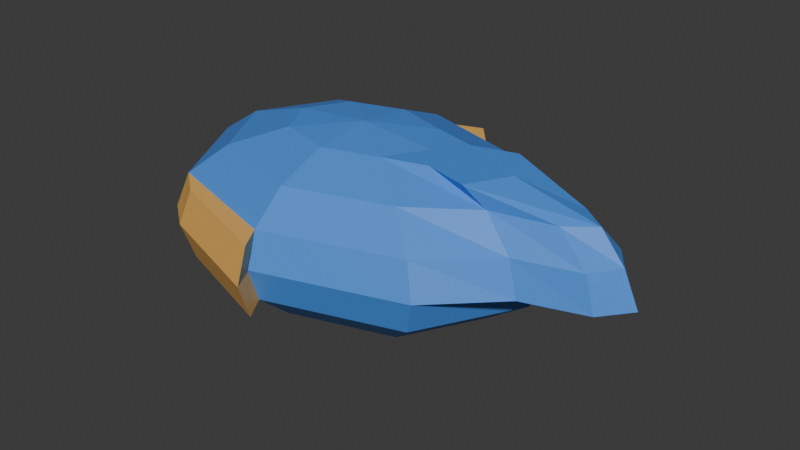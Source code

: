 # Source: fish.blend  (saved by Blender 4.1.23; exported with 4.5.12 LTS)
import bpy
from mathutils import Matrix  # noqa: F401  (used for matrix-valued properties, if any)

bpy.ops.wm.read_factory_settings(use_empty=True)
scene = bpy.context.scene
scene.name = 'Scene'

# ---- collections
col_collection = bpy.data.collections.new('Collection'); scene.collection.children.link(col_collection)

# ---- materials (node trees are filled in below, after node groups)
mat_material = bpy.data.materials.new('Material')
mat_material.alpha_threshold = 0.0
mat_material.use_transparent_shadow = False
mat_material.roughness = 0.5
mat_material.line_color = (0.0, 0.0, 0.0, 1.0)
mat_material_001 = bpy.data.materials.new('Material.001')
mat_material_001.use_transparent_shadow = False
mat_material_002 = bpy.data.materials.new('Material.002')
mat_material_002.use_transparent_shadow = False
mat_material_003 = bpy.data.materials.new('Material.003')
mat_material_003.use_transparent_shadow = False

# ---- material node trees
mat_material.use_nodes = True; mat_material.node_tree.nodes.clear()
_N = mat_material.node_tree.nodes; _L = mat_material.node_tree.links
n0 = _N.new('ShaderNodeOutputMaterial'); n0.name = 'Material Output'; n0.location = (300, 300)
n1 = _N.new('ShaderNodeBsdfPrincipled'); n1.name = 'Principled BSDF'; n1.location = (10, 300)
n1.inputs[0].default_value = (0.07223, 0.2761, 0.8004, 1.0)
n1.inputs[3].default_value = 1.45
_L.new(n1.outputs[0], n0.inputs[0])
n0.is_active_output = True
mat_material_001.use_nodes = True; mat_material_001.node_tree.nodes.clear()
_N = mat_material_001.node_tree.nodes; _L = mat_material_001.node_tree.links
n0 = _N.new('ShaderNodeBsdfPrincipled'); n0.name = 'Principled BSDF'; n0.location = (10, 300)
n0.inputs[0].default_value = (0.8558, 0.858, 1.0, 1.0)
n1 = _N.new('ShaderNodeOutputMaterial'); n1.name = 'Material Output'; n1.location = (300, 300)
_L.new(n0.outputs[0], n1.inputs[0])
n1.is_active_output = True
mat_material_002.use_nodes = True; mat_material_002.node_tree.nodes.clear()
_N = mat_material_002.node_tree.nodes; _L = mat_material_002.node_tree.links
n0 = _N.new('ShaderNodeBsdfPrincipled'); n0.name = 'Principled BSDF'; n0.location = (10, 300)
n0.inputs[0].default_value = (0.1581, 0.4983, 0.8523, 1.0)
n1 = _N.new('ShaderNodeOutputMaterial'); n1.name = 'Material Output'; n1.location = (300, 300)
_L.new(n0.outputs[0], n1.inputs[0])
n1.is_active_output = True
mat_material_003.use_nodes = True; mat_material_003.node_tree.nodes.clear()
_N = mat_material_003.node_tree.nodes; _L = mat_material_003.node_tree.links
n0 = _N.new('ShaderNodeBsdfPrincipled'); n0.name = 'Principled BSDF'; n0.location = (10, 300)
n0.inputs[0].default_value = (0.8519, 0.4638, 0.1092, 1.0)
n1 = _N.new('ShaderNodeOutputMaterial'); n1.name = 'Material Output'; n1.location = (300, 300)
_L.new(n0.outputs[0], n1.inputs[0])
n1.is_active_output = True

# ---- world
world_world = bpy.data.worlds.new('World'); scene.world = world_world
world_world.use_nodes = True; world_world.node_tree.nodes.clear()
_N = world_world.node_tree.nodes; _L = world_world.node_tree.links
n0 = _N.new('ShaderNodeOutputWorld'); n0.name = 'World Output'; n0.location = (300, 300)
n1 = _N.new('ShaderNodeBackground'); n1.name = 'Background'; n1.location = (10, 300)
n1.inputs[0].default_value = (0.05088, 0.05088, 0.05088, 1.0)
_L.new(n1.outputs[0], n0.inputs[0])
n0.is_active_output = True
world_world.color = (0.05088, 0.05088, 0.05088)
world_world.use_sun_shadow = False
world_world.sun_shadow_jitter_overblur = 0.0

# ---- meshes
me_cube = bpy.data.meshes.new('Cube')
me_cube.from_pydata([(-0.1353, 0.1016, 0.2041), (-0.25, 0.1878, 0.1562), (-0.3266, 0.2453, 0.08454), (-0.3536, 0.2655, 2.287e-08), (-0.3266, 0.2453, -0.08454), (-0.25, 0.1878, -0.1562), (-0.1353, 0.1016, -0.2041), (-0.1913, 5.76e-10, -0.2041), (-0.3536, 5.76e-10, -0.1562), (-0.4619, 5.76e-10, -0.08454), (-0.5, 5.76e-10, 2.287e-08), (-0.4619, 5.76e-10, 0.08454), (-0.3536, 5.76e-10, 0.1562), (-0.1913, 5.76e-10, 0.2041), (-0.1353, -0.1016, 0.2041), (-0.25, -0.1878, 0.1562), (-0.3266, -0.2453, 0.08454), (-0.3536, -0.2655, 2.287e-08), (-0.3266, -0.2453, -0.08454), (-0.25, -0.1878, -0.1562), (-0.1353, -0.1016, -0.2041), (0.0, -0.1437, -0.2041), (0.0, -0.2655, -0.1562), (0.0, -0.3469, -0.08454), (0.0, -0.3755, 2.287e-08), (0.0, -0.3469, 0.08454), (0.0, -0.2655, 0.1562), (0.0, -0.1437, 0.2041), (0.0, 5.76e-10, 0.2209), (0.1353, -0.1016, 0.2041), (0.25, -0.1878, 0.1562), (0.3266, -0.2453, 0.08454), (0.3536, -0.2655, 2.287e-08), (0.3266, -0.2453, -0.08454), (0.25, -0.1878, -0.1562), (0.1353, -0.1016, -0.2041), (0.0, 5.76e-10, -0.2209), (0.1913, 5.76e-10, -0.2041), (0.3536, 5.76e-10, -0.1562), (0.4619, 5.76e-10, -0.08454), (0.5, 5.76e-10, 2.287e-08), (0.1913, 5.76e-10, 0.2041), (0.1353, 0.1016, 0.2041), (0.25, 0.1878, 0.1562), (0.3266, 0.2453, 0.08454), (0.3536, 0.2655, 2.287e-08), (0.3266, 0.2453, -0.08454), (0.25, 0.1878, -0.1562), (0.1353, 0.1016, -0.2041), (0.0, 0.1437, -0.2041), (0.0, 0.2655, -0.1562), (0.0, 0.3469, -0.08454), (0.0, 0.3755, 2.287e-08), (0.0, 0.3469, 0.08454), (0.0, 0.2655, 0.1562), (0.0, 0.1437, 0.2041), (-0.2492, 0.3066, 0.08454), (-0.2728, 0.3269, 2.287e-08), (-0.2492, 0.3066, -0.08454), (-0.2492, -0.3066, 0.08454), (-0.2728, -0.3269, 2.259e-08), (-0.2492, -0.3066, -0.08454), (0.03758, -0.4083, -0.08454), (0.03758, -0.4368, 2.259e-08), (0.03758, -0.4083, 0.08454), (0.03758, 0.4083, -0.08454), (0.03758, 0.4368, 2.287e-08), (0.03758, 0.4083, 0.08454), (0.1353, -0.1016, 0.2041), (0.25, -0.1878, 0.1562), (0.3266, -0.2453, 0.08454), (0.3536, -0.2655, 2.287e-08), (0.5, 5.76e-10, 2.287e-08), (0.477, 0.1095, 0.08454), (0.504, 0.1186, 2.287e-08), (0.1913, 5.76e-10, 0.2041), (0.1353, 0.1016, 0.2041), (0.25, 0.1878, 0.1562), (0.3266, 0.2453, 0.08454), (0.3536, 0.2655, 2.287e-08), (0.3503, -0.1016, 0.2041), (0.5508, -0.0508, 0.1562), (0.6275, -0.06637, 0.08454), (0.6544, -0.07184, 2.287e-08), (0.712, 5.76e-10, 2.287e-08), (0.6739, 5.76e-10, 0.08454), (0.6152, 5.76e-10, 0.1562), (0.4063, 5.76e-10, 0.2041), (0.3503, 0.1016, 0.2041), (0.5508, 0.0508, 0.1562), (0.6275, 0.06637, 0.08454), (0.6544, 0.07184, 2.287e-08), (0.2428, -0.07143, 0.2041), (0.4004, -0.08384, 0.1562), (0.477, -0.1095, 0.08454), (0.4004, 0.08384, 0.1562), (0.2428, 0.07143, 0.2041), (0.6308, 4.049e-10, 2.287e-08), (0.2988, 4.049e-10, 0.2041), (0.504, -0.1186, 2.287e-08)], [], [(2, 1, 54, 53), (12, 13, 0, 1), (0, 28, 55), (36, 20, 7), (36, 6, 49), (5, 4, 51, 50), (52, 51, 65, 66), (14, 28, 13), (13, 28, 0), (6, 5, 50, 49), (24, 25, 64, 63), (18, 17, 10, 9), (10, 11, 2, 3), (9, 10, 3, 4), (1, 0, 55, 54), (36, 21, 20), (19, 18, 9, 8), (16, 15, 12, 11), (22, 23, 18, 19), (26, 27, 14, 15), (20, 19, 8, 7), (15, 14, 13, 12), (27, 28, 14), (35, 34, 22, 21), (30, 29, 27, 26), (25, 26, 15, 16), (16, 17, 60, 59), (32, 31, 25, 24), (31, 30, 26, 25), (21, 22, 19, 20), (2, 53, 67, 56), (29, 28, 27), (33, 32, 24, 23), (41, 28, 29), (39, 40, 32, 33), (36, 35, 21), (34, 33, 23, 22), (36, 37, 35), (45, 44, 78, 79), (47, 46, 39, 38), (44, 43, 77, 78), (37, 38, 34, 35), (38, 39, 33, 34), (29, 30, 69, 68), (42, 28, 41), (31, 32, 71, 70), (32, 40, 72, 71), (36, 48, 37), (48, 47, 38, 37), (46, 45, 40, 39), (36, 7, 6), (42, 41, 75, 76), (50, 51, 46, 47), (36, 49, 48), (11, 12, 1, 2), (8, 9, 4, 5), (51, 52, 45, 46), (55, 28, 42), (17, 16, 11, 10), (49, 50, 47, 48), (7, 8, 5, 6), (54, 55, 42, 43), (53, 54, 43, 44), (52, 53, 44, 45), (58, 57, 66, 65), (57, 56, 67, 66), (63, 64, 59, 60), (62, 63, 60, 61), (3, 2, 56, 57), (17, 18, 61, 60), (53, 52, 66, 67), (4, 3, 57, 58), (25, 16, 59, 64), (51, 4, 58, 65), (23, 24, 63, 62), (18, 23, 62, 61), (98, 92, 80, 87), (97, 74, 91, 84), (74, 73, 90, 91), (92, 93, 81, 80), (93, 94, 82, 81), (95, 96, 88, 89), (40, 45, 79, 72), (41, 29, 68, 75), (43, 42, 76, 77), (30, 31, 70, 69), (86, 87, 80, 81), (90, 89, 86, 85), (91, 90, 85, 84), (85, 86, 81, 82), (84, 85, 82, 83), (89, 88, 87, 86), (73, 95, 89, 90), (94, 99, 83, 82), (96, 98, 87, 88), (99, 97, 84, 83), (71, 72, 97, 99), (76, 75, 98, 96), (70, 71, 99, 94), (78, 77, 95, 73), (77, 76, 96, 95), (69, 70, 94, 93), (68, 69, 93, 92), (79, 78, 73, 74), (72, 79, 74, 97), (75, 68, 92, 98)])
me_cube.polygons.foreach_set('material_index', [0, 0, 0, 1, 1, 0, 3, 0, 0, 2, 3, 0, 0, 0, 0, 1, 0, 0, 0, 0, 2, 0, 0, 2, 0, 0, 3, 0, 0, 2, 3, 0, 0, 0, 0, 1, 0, 1, 0, 0, 0, 2, 0, 0, 0, 0, 0, 1, 2, 0, 1, 0, 0, 1, 0, 0, 0, 0, 0, 2, 2, 0, 0, 0, 3, 3, 3, 3, 3, 3, 3, 3, 3, 3, 3, 3, 0, 0, 0, 0, 0, 0, 0, 0, 0, 0, 0, 0, 0, 0, 0, 0, 0, 0, 0, 0, 0, 0, 0, 0, 0, 0, 0, 0, 0, 0])
_uv = me_cube.uv_layers.new(name='UVMap')
_uv.uv.foreach_set('vector', [0.875, 0.625, 0.875, 0.75, 0.75, 0.75, 0.75, 0.625, 1.0, 0.75, 1.0, 0.875, 0.875, 0.875, 0.875, 0.75, 0.875, 0.875, 0.8125, 1.0, 0.75, 0.875, 0.0625, 0.0, 0.125, 0.125, 0.0, 0.125, 0.8125, 0.0, 0.875, 0.125, 0.75, 0.125, 0.875, 0.25, 0.875, 0.375, 0.75, 0.375, 0.75, 0.25, 0.75, 0.5, 0.75, 0.375, 0.75, 0.375, 0.75, 0.5, 0.125, 0.875, 0.0625, 1.0, 0.0, 0.875, 1.0, 0.875, 0.9375, 1.0, 0.875, 0.875, 0.875, 0.125, 0.875, 0.25, 0.75, 0.25, 0.75, 0.125, 0.25, 0.5, 0.25, 0.625, 0.25, 0.625, 0.25, 0.5, 0.125, 0.375, 0.125, 0.5, 0.0, 0.5, 0.0, 0.375, 1.0, 0.5, 1.0, 0.625, 0.875, 0.625, 0.875, 0.5, 1.0, 0.375, 1.0, 0.5, 0.875, 0.5, 0.875, 0.375, 0.875, 0.75, 0.875, 0.875, 0.75, 0.875, 0.75, 0.75, 0.1875, 0.0, 0.25, 0.125, 0.125, 0.125, 0.125, 0.25, 0.125, 0.375, 0.0, 0.375, 0.0, 0.25, 0.125, 0.625, 0.125, 0.75, 0.0, 0.75, 0.0, 0.625, 0.25, 0.25, 0.25, 0.375, 0.125, 0.375, 0.125, 0.25, 0.25, 0.75, 0.25, 0.875, 0.125, 0.875, 0.125, 0.75, 0.125, 0.125, 0.125, 0.25, 0.0, 0.25, 0.0, 0.125, 0.125, 0.75, 0.125, 0.875, 0.0, 0.875, 0.0, 0.75, 0.25, 0.875, 0.1875, 1.0, 0.125, 0.875, 0.375, 0.125, 0.375, 0.25, 0.25, 0.25, 0.25, 0.125, 0.375, 0.75, 0.375, 0.875, 0.25, 0.875, 0.25, 0.75, 0.25, 0.625, 0.25, 0.75, 0.125, 0.75, 0.125, 0.625, 0.125, 0.625, 0.125, 0.5, 0.125, 0.5, 0.125, 0.625, 0.375, 0.5, 0.375, 0.625, 0.25, 0.625, 0.25, 0.5, 0.375, 0.625, 0.375, 0.75, 0.25, 0.75, 0.25, 0.625, 0.25, 0.125, 0.25, 0.25, 0.125, 0.25, 0.125, 0.125, 0.875, 0.625, 0.75, 0.625, 0.75, 0.625, 0.875, 0.625, 0.375, 0.875, 0.3125, 1.0, 0.25, 0.875, 0.375, 0.375, 0.375, 0.5, 0.25, 0.5, 0.25, 0.375, 0.5, 0.875, 0.4375, 1.0, 0.375, 0.875, 0.5, 0.375, 0.5, 0.5, 0.375, 0.5, 0.375, 0.375, 0.3125, 0.0, 0.375, 0.125, 0.25, 0.125, 0.375, 0.25, 0.375, 0.375, 0.25, 0.375, 0.25, 0.25, 0.4375, 0.0, 0.5, 0.125, 0.375, 0.125, 0.625, 0.5, 0.625, 0.625, 0.625, 0.625, 0.625, 0.5, 0.625, 0.25, 0.625, 0.375, 0.5, 0.375, 0.5, 0.25, 0.625, 0.625, 0.625, 0.75, 0.625, 0.75, 0.625, 0.625, 0.5, 0.125, 0.5, 0.25, 0.375, 0.25, 0.375, 0.125, 0.5, 0.25, 0.5, 0.375, 0.375, 0.375, 0.375, 0.25, 0.375, 0.875, 0.375, 0.75, 0.375, 0.75, 0.375, 0.875, 0.625, 0.875, 0.5625, 1.0, 0.5, 0.875, 0.375, 0.625, 0.375, 0.5, 0.375, 0.5, 0.375, 0.625, 0.375, 0.5, 0.5, 0.5, 0.5, 0.5, 0.375, 0.5, 0.5625, 0.0, 0.625, 0.125, 0.5, 0.125, 0.625, 0.125, 0.625, 0.25, 0.5, 0.25, 0.5, 0.125, 0.625, 0.375, 0.625, 0.5, 0.5, 0.5, 0.5, 0.375, 0.9375, 0.0, 1.0, 0.125, 0.875, 0.125, 0.625, 0.875, 0.5, 0.875, 0.5, 0.875, 0.625, 0.875, 0.75, 0.25, 0.75, 0.375, 0.625, 0.375, 0.625, 0.25, 0.6875, 0.0, 0.75, 0.125, 0.625, 0.125, 1.0, 0.625, 1.0, 0.75, 0.875, 0.75, 0.875, 0.625, 1.0, 0.25, 1.0, 0.375, 0.875, 0.375, 0.875, 0.25, 0.75, 0.375, 0.75, 0.5, 0.625, 0.5, 0.625, 0.375, 0.75, 0.875, 0.6875, 1.0, 0.625, 0.875, 0.125, 0.5, 0.125, 0.625, 0.0, 0.625, 0.0, 0.5, 0.75, 0.125, 0.75, 0.25, 0.625, 0.25, 0.625, 0.125, 1.0, 0.125, 1.0, 0.25, 0.875, 0.25, 0.875, 0.125, 0.75, 0.75, 0.75, 0.875, 0.625, 0.875, 0.625, 0.75, 0.75, 0.625, 0.75, 0.75, 0.625, 0.75, 0.625, 0.625, 0.75, 0.5, 0.75, 0.625, 0.625, 0.625, 0.625, 0.5, 0.875, 0.375, 0.875, 0.5, 0.75, 0.5, 0.75, 0.375, 0.875, 0.5, 0.875, 0.625, 0.75, 0.625, 0.75, 0.5, 0.25, 0.5, 0.25, 0.625, 0.125, 0.625, 0.125, 0.5, 0.25, 0.375, 0.25, 0.5, 0.125, 0.5, 0.125, 0.375, 0.875, 0.5, 0.875, 0.625, 0.875, 0.625, 0.875, 0.5, 0.125, 0.5, 0.125, 0.375, 0.125, 0.375, 0.125, 0.5, 0.75, 0.625, 0.75, 0.5, 0.75, 0.5, 0.75, 0.625, 0.875, 0.375, 0.875, 0.5, 0.875, 0.5, 0.875, 0.375, 0.25, 0.625, 0.125, 0.625, 0.125, 0.625, 0.25, 0.625, 0.75, 0.375, 0.875, 0.375, 0.875, 0.375, 0.75, 0.375, 0.25, 0.375, 0.25, 0.5, 0.25, 0.5, 0.25, 0.375, 0.125, 0.375, 0.25, 0.375, 0.25, 0.375, 0.125, 0.375, 0.5, 0.875, 0.375, 0.875, 0.375, 0.875, 0.5, 0.875, 0.5, 0.5, 0.625, 0.5, 0.625, 0.5, 0.5, 0.5, 0.625, 0.5, 0.625, 0.625, 0.625, 0.625, 0.625, 0.5, 0.375, 0.875, 0.375, 0.75, 0.375, 0.75, 0.375, 0.875, 0.375, 0.75, 0.375, 0.625, 0.375, 0.625, 0.375, 0.75, 0.625, 0.75, 0.625, 0.875, 0.625, 0.875, 0.625, 0.75, 0.5, 0.5, 0.625, 0.5, 0.625, 0.5, 0.5, 0.5, 0.5, 0.875, 0.375, 0.875, 0.375, 0.875, 0.5, 0.875, 0.625, 0.75, 0.625, 0.875, 0.625, 0.875, 0.625, 0.75, 0.375, 0.75, 0.375, 0.625, 0.375, 0.625, 0.375, 0.75, 0.5, 0.75, 0.5, 0.875, 0.375, 0.875, 0.375, 0.75, 0.625, 0.625, 0.625, 0.75, 0.5, 0.75, 0.5, 0.625, 0.625, 0.5, 0.625, 0.625, 0.5, 0.625, 0.5, 0.5, 0.5, 0.625, 0.5, 0.75, 0.375, 0.75, 0.375, 0.625, 0.5, 0.5, 0.5, 0.625, 0.375, 0.625, 0.375, 0.5, 0.625, 0.75, 0.625, 0.875, 0.5, 0.875, 0.5, 0.75, 0.625, 0.625, 0.625, 0.75, 0.625, 0.75, 0.625, 0.625, 0.375, 0.625, 0.375, 0.5, 0.375, 0.5, 0.375, 0.625, 0.625, 0.875, 0.5, 0.875, 0.5, 0.875, 0.625, 0.875, 0.375, 0.5, 0.5, 0.5, 0.5, 0.5, 0.375, 0.5, 0.375, 0.5, 0.5, 0.5, 0.5, 0.5, 0.375, 0.5, 0.625, 0.875, 0.5, 0.875, 0.5, 0.875, 0.625, 0.875, 0.375, 0.625, 0.375, 0.5, 0.375, 0.5, 0.375, 0.625, 0.625, 0.625, 0.625, 0.75, 0.625, 0.75, 0.625, 0.625, 0.625, 0.75, 0.625, 0.875, 0.625, 0.875, 0.625, 0.75, 0.375, 0.75, 0.375, 0.625, 0.375, 0.625, 0.375, 0.75, 0.375, 0.875, 0.375, 0.75, 0.375, 0.75, 0.375, 0.875, 0.625, 0.5, 0.625, 0.625, 0.625, 0.625, 0.625, 0.5, 0.5, 0.5, 0.625, 0.5, 0.625, 0.5, 0.5, 0.5, 0.5, 0.875, 0.375, 0.875, 0.375, 0.875, 0.5, 0.875])
me_cube.materials.append(mat_material)
me_cube.materials.append(mat_material_001)
me_cube.materials.append(mat_material_002)
me_cube.materials.append(mat_material_003)
me_cube.use_mirror_vertex_groups = False
me_cube.update()
arm_armature_001 = bpy.data.armatures.new('Armature.001')  # bones are not reproduced

# ---- objects
ob_cube = bpy.data.objects.new('Cube', me_cube)
ob_armature = bpy.data.objects.new('Armature', arm_armature_001)

# ---- transforms, parenting, visibility, modifiers, constraints
ob_cube.parent = ob_armature
ob_cube.matrix_parent_inverse = Matrix(((1.845e-07, -0.0, -2.443, 2.307e-08), (-0.0, 2.443, -0.0, -0.0), (2.443, -0.0, 1.845e-07, 0.3056), (-0.0, -0.0, -0.0, 1.0)))
ob_cube.location = (0.0, 0.0, 0.0)
ob_cube.lock_rotations_4d = False
ob_cube.empty_display_type = 'ARROWS'
ob_cube.lineart.crease_threshold = 0.0
_vg = ob_cube.vertex_groups.new(name='Bone')
for _i, _w in zip([0, 1, 2, 4, 5, 6, 7, 8, 12, 13, 14, 15, 16, 18, 19, 20, 21, 22, 23, 25, 26, 27, 28, 29, 30, 31, 33, 34, 35, 36, 37, 41, 42, 43, 44, 46, 47, 48, 49, 50, 51, 53, 54, 55], [0.4661, 0.119, 0.007883, 0.01085, 0.1196, 0.4939, 0.2615, 0.03663, 0.03811, 0.2658, 0.5018, 0.1219, 0.01177, 0.007117, 0.1171, 0.4594, 0.4612, 0.1342, 0.0002157, 0.006955, 0.1495, 0.4832, 0.6112, 0.2668, 0.08015, 0.01925, 0.00459, 0.05166, 0.1635, 0.5899, 0.1046, 0.2028, 0.2215, 0.06984, 0.01529, 0.00183, 0.05273, 0.1816, 0.4572, 0.1401, 0.003177, 0.003083, 0.1412, 0.4775]): _vg.add([_i], _w, 'REPLACE')
_vg = ob_cube.vertex_groups.new(name='Bone.001')
for _i, _w in zip([0, 1, 2, 3, 4, 5, 6, 7, 8, 9, 10, 11, 12, 13, 14, 15, 16, 17, 18, 19, 20, 21, 22, 26, 27, 28, 29, 36, 41, 42, 48, 49, 50, 54, 55, 56, 58, 59, 61], [0.1777, 0.1449, 0.07552, 0.08451, 0.1554, 0.4555, 0.2377, 0.5311, 0.8077, 0.8992, 0.9223, 0.8993, 0.8078, 0.5317, 0.2388, 0.4558, 0.1555, 0.08451, 0.07547, 0.1446, 0.1768, 0.05744, 0.007596, 0.05117, 0.0739, 0.07236, 0.02824, 0.06942, 0.004398, 0.006763, 0.003092, 0.07012, 0.04909, 0.009468, 0.05956, 0.01558, 0.03647, 0.03659, 0.01551]): _vg.add([_i], _w, 'REPLACE')
_vg = ob_cube.vertex_groups.new(name='Bone.002')
for _i, _w in zip([0, 6, 7, 13, 14, 20, 21, 22, 23, 25, 26, 27, 28, 29, 30, 31, 32, 33, 34, 35, 36, 37, 38, 39, 41, 42, 43, 44, 45, 46, 47, 48, 49, 50, 51, 53, 54, 55, 68, 69, 70, 71, 73, 74, 75, 76, 77, 78, 79, 80, 81, 87, 88, 89, 92, 93, 94, 95, 96, 98, 99], [0.06117, 0.06635, 0.03159, 0.01839, 0.05393, 0.07126, 0.1888, 0.1151, 0.01663, 0.009128, 0.09597, 0.1563, 0.1601, 0.5172, 0.6727, 0.7643, 0.7902, 0.7833, 0.763, 0.6648, 0.192, 0.757, 0.7319, 0.12, 0.6447, 0.579, 0.7103, 0.7787, 0.7908, 0.7765, 0.7671, 0.6527, 0.197, 0.1159, 0.01691, 0.0114, 0.1031, 0.1641, 0.8565, 0.6522, 0.5519, 0.4999, 0.1077, 0.1259, 0.7364, 0.8005, 0.6746, 0.5656, 0.5227, 0.357, 0.08718, 0.2377, 0.3723, 0.05922, 0.6496, 0.2367, 0.1115, 0.2348, 0.7015, 0.6059, 0.1137]): _vg.add([_i], _w, 'REPLACE')
_vg = ob_cube.vertex_groups.new(name='Bone.003')
for _i, _w in zip([32, 33, 34, 37, 38, 39, 45, 46, 47, 68, 69, 70, 71, 73, 74, 75, 76, 77, 78, 79, 80, 81, 82, 83, 85, 86, 87, 88, 89, 90, 92, 93, 94, 95, 96, 98, 99], [0.03416, 0.05215, 0.02379, 0.02688, 0.1661, 0.6656, 0.03071, 0.06296, 0.01331, 0.1284, 0.2753, 0.314, 0.3127, 0.6028, 0.2584, 0.2161, 0.1704, 0.2505, 0.3081, 0.322, 0.558, 0.2445, 0.102, 0.027, 0.03097, 0.1397, 0.566, 0.5305, 0.259, 0.07612, 0.2888, 0.5942, 0.587, 0.5834, 0.249, 0.3147, 0.2536]): _vg.add([_i], _w, 'REPLACE')
_vg = ob_cube.vertex_groups.new(name='Bone.004')
for _i, _w in zip([32, 38, 39, 40, 45, 69, 70, 71, 72, 73, 74, 75, 76, 77, 78, 79, 80, 81, 82, 83, 84, 85, 86, 87, 88, 89, 90, 91, 92, 93, 94, 95, 96, 97, 98, 99], [0.004816, 0.05122, 0.2036, 1.0, 0.0193, 0.07244, 0.1341, 0.1874, 1.0, 0.2895, 0.6157, 0.04492, 0.008275, 0.07496, 0.1263, 0.1553, 0.08502, 0.6684, 0.8803, 0.9447, 1.0, 0.9557, 0.8413, 0.1964, 0.09717, 0.6818, 0.9056, 0.9689, 0.06162, 0.1691, 0.3015, 0.1818, 0.04911, 1.0, 0.07938, 0.6327]): _vg.add([_i], _w, 'REPLACE')
_vg = ob_cube.vertex_groups.new(name='Bone.005')
for _i, _w in zip([0, 1, 2, 3, 4, 5, 6, 7, 8, 9, 10, 11, 12, 13, 14, 20, 27, 28, 29, 36, 37, 41, 42, 43, 44, 45, 46, 47, 48, 49, 50, 51, 52, 53, 54, 55, 56, 57, 58, 65, 66, 67], [0.2639, 0.7001, 0.8852, 0.8936, 0.8019, 0.3818, 0.1621, 0.06697, 0.0559, 0.03243, 0.021, 0.04691, 0.08556, 0.09957, 0.02838, 0.008438, 0.003401, 0.0842, 0.008281, 0.06369, 0.02038, 0.06306, 0.1449, 0.1875, 0.1416, 0.1033, 0.1054, 0.1191, 0.09662, 0.2459, 0.6812, 0.9272, 0.9926, 0.9333, 0.7167, 0.2757, 0.947, 0.995, 0.9372, 0.9757, 0.9973, 0.9836]): _vg.add([_i], _w, 'REPLACE')
_vg = ob_cube.vertex_groups.new(name='Bone.006')
for _i, _w in zip([0, 6, 7, 8, 9, 10, 11, 12, 13, 14, 15, 16, 17, 18, 19, 20, 21, 22, 23, 24, 25, 26, 27, 28, 29, 30, 31, 32, 33, 34, 35, 36, 37, 41, 59, 60, 61, 62, 63, 64], [0.01147, 0.02561, 0.09813, 0.0853, 0.04683, 0.02101, 0.03254, 0.0562, 0.06851, 0.1659, 0.3833, 0.8021, 0.8935, 0.8849, 0.6988, 0.2605, 0.2655, 0.7089, 0.9311, 0.9926, 0.9301, 0.6924, 0.2589, 0.07107, 0.1435, 0.2045, 0.1535, 0.1074, 0.1051, 0.119, 0.108, 0.07787, 0.02662, 0.05963, 0.9376, 0.995, 0.9467, 0.9828, 0.9973, 0.9767]): _vg.add([_i], _w, 'REPLACE')
_m = ob_cube.modifiers.new('Armature', 'ARMATURE')
_m.object = ob_armature
ob_armature.location = (-0.1251, 0.0, 0.0)
ob_armature.rotation_euler = (-0.0, 1.571, 0.0)
ob_armature.scale = (0.4093, 0.4093, 0.4093)

# ---- collection membership
col_collection.objects.link(ob_cube)
col_collection.objects.link(ob_armature)

# ---- scene / render settings (as saved in the file)
scene.frame_start = 1; scene.frame_end = 40; scene.frame_set(0)
scene.render.engine = 'BLENDER_EEVEE_NEXT'
scene.cycles.sampling_pattern = 'TABULATED_SOBOL'
scene.eevee.ray_tracing_options.trace_max_roughness = 0.0
bpy.context.view_layer.update()

# ---- added for rendering (the .blend has no active camera and no usable light): camera, sun
cam_auto = bpy.data.cameras.new('AutoCamera')
cam_auto.lens = 50.0
cam_auto.sensor_width = 36.0
cam_auto.clip_end = 1000.0
ob_auto_camera = bpy.data.objects.new('AutoCamera', cam_auto)
scene.collection.objects.link(ob_auto_camera)
ob_auto_camera.location = (1.54496, -1.72885, 1.14542)
ob_auto_camera.rotation_euler = (1.09748, -7.21219e-08, 0.694738)
scene.camera = ob_auto_camera
light_auto_sun = bpy.data.lights.new('AutoSun', 'SUN')
light_auto_sun.energy = 3.0
light_auto_sun.angle = 0.0523599
ob_auto_sun = bpy.data.objects.new('AutoSun', light_auto_sun)
scene.collection.objects.link(ob_auto_sun)
ob_auto_sun.rotation_euler = (0.872665, 0.174533, 0.523599)
bpy.context.view_layer.update()

